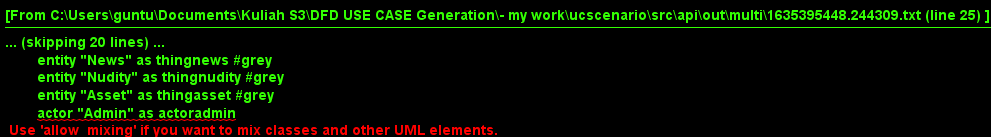

The diagram above was rendered by PlantUML. Its source (embedded in the PNG):
@startuml
	skinparam defaultTextAlignment center
	skinparam monochrome true

	entity "Video" as thingvideo
	entity "Segment" as thingsegment
	entity "Topic" as thingtopic
	entity "Quick Assessment" as thingquickassessment
	entity "Upload" as thingupload
	entity "Audio Material" as thingaudiomaterial
	entity "Content" as thingcontent
	entity "Search" as thingsearch
	entity "Copyright Infringement" as thingcopyrightinfringement #grey
	entity "Ingested Content" as thingingestedcontent
	entity "Information" as thinginformation #grey
	entity "Metadata" as thingmetadata
	entity "Tag" as thingtag
	entity "Highlevel" as thinghighlevel
	entity "Article" as thingarticle
	entity "Quality Aspect" as thingqualityaspect
	entity "News" as thingnews #grey
	entity "Nudity" as thingnudity #grey
	entity "Asset" as thingasset #grey
	actor "Admin" as actoradmin
	circle "Segmentation" as thingsegmentation
	circle "Summary" as thingsummary
	boundary "Content" as thingcontentusesearchadmin #grey
	boundary "Video\nInterface" as thingvideointerface #grey
	boundary "Segment\nInterface" as thingsegmentinterface #grey
	boundary "Aspect\nInterface" as thingaspectinterface #grey
	boundary "Upload\nInterface" as thinguploadinterface #grey
	boundary "Content\nInterface" as thingcontentinterface #grey
	boundary "Information\nInterface" as thinginformationinterface #grey
	boundary "Infringement\nInterface" as thinginfringementinterface #grey
	boundary "Article\nInterface" as thingarticleinterface #grey
	control "See Segmentation\nOf Videos" as controlseesegmentation
	control "Validate Segmentation\nOf Videos" as controlvalidatesegmentation
	control "Edit Segmentation\nOf Videos" as controleditsegmentation
	control "Annotate News\nVideo Segments" as controlannotatenewsvideosegments
	control "Extract A\nTopic For\nEach Segment" as controlextracttopicsegment
	control "Filter Videos\nOn Quality\nAspects" as controlfiltervideo
	control "Filter Videos\nOn" as controlfiltervideoV
	control "V" as controlV
	control "Rank Videos\nOn" as controlrankvideoV
	control "Rank Videos\nOn Quality\nAspects" as controlrankvideo
	control "Get A\nQuick Assessment\nAudio Material\nHas Edited\nBefore The\nUpload" as controlgetquickassessment
	control "Prefilter Nudity\nContent" as controlprefilternuditycontent
	control "Prefilter Content\nUsing Search\nOn Asset\nInformation" as controlprefiltercontentsearchassetinformation
	control "Validated The\nIngested Contents\nFor Copyright\nInfringement" as controlvalidatedingestedcontentcopyrightinfringement
	control "Prefilter" as controlprefiltercontentusesearchcontentusesearchtagadmin
	control "Use Search\nOn HighLevel\nInformation Such\nAs Tag" as controlusesearchtag
	control "Use Search\nOn HighLevel\nAsset Information\nSuch As\nMetadata" as controlusesearch
	control "See A\nSummary Of\nArticles" as controlseesummary

	thingqualityaspect <.. thingvideo
	thingnews <.. thingvideo
	thingvideo <.. thingsegment
	thingsegment <.. thingtopic
	thingaudiomaterial <.. thingquickassessment
	thingupload <.. thingquickassessment
	thingupload <.. thingaudiomaterial
	thingsearch <.. thingcontent
	thingnudity <.. thingcontent
	thinghighlevel <.. thingsearch
	thinginformation <.. thingsearch
	thingcopyrightinfringement <.. thingingestedcontent
	thingasset <.. thinginformation
	thingmetadata <.. thinginformation
	thingvideo *-- thingsegmentation
	thingarticle *-- thingsummary
	actoradmin --- thingcontentusesearchadmin
	actoradmin --- thingvideointerface
	actoradmin --- thingsegmentinterface
	actoradmin --- thingaspectinterface
	actoradmin --- thinguploadinterface
	actoradmin --- thingcontentinterface
	actoradmin --- thinginformationinterface
	actoradmin --- thinginfringementinterface
	actoradmin --- thingarticleinterface
	thingsegmentation --- controlseesegmentation
	thingvideo --- controlseesegmentation
	thingvideointerface --> controlseesegmentation
	thingsegmentation --- controlvalidatesegmentation
	thingvideo --- controlvalidatesegmentation
	thingvideointerface --> controlvalidatesegmentation
	thingsegmentation --- controleditsegmentation
	thingvideo --- controleditsegmentation
	thingvideointerface --> controleditsegmentation
	thingvideointerface --> controlannotatenewsvideosegments
	thingsegment --- controlannotatenewsvideosegments
	thingtopic --- controlextracttopicsegment
	thingsegment --- controlextracttopicsegment
	thingsegmentinterface --> controlextracttopicsegment
	thingqualityaspect --- controlfiltervideo
	thingaspectinterface --> controlfiltervideo
	thingvideo --- controlfiltervideo
	thingvideointerface --> controlfiltervideoV
	thingvideo --- controlfiltervideoV
	controlfiltervideoV --> controlV
	controlrankvideoV --> controlV
	thingvideointerface --> controlV
	thingvideointerface --> controlrankvideoV
	thingvideo --- controlrankvideoV
	thingvideo --- controlrankvideo
	thingaspectinterface --> controlrankvideo
	thingqualityaspect --- controlrankvideo
	thingquickassessment --- controlgetquickassessment
	thingaudiomaterial --- controlgetquickassessment
	thingupload --- controlgetquickassessment
	thinguploadinterface --> controlgetquickassessment
	thingcontentinterface --> controlprefilternuditycontent
	thingcontent --- controlprefilternuditycontent
	thingcontent --- controlprefiltercontentsearchassetinformation
	thingsearch --- controlprefiltercontentsearchassetinformation
	thinginformationinterface --> controlprefiltercontentsearchassetinformation
	thinginformation --- controlprefiltercontentsearchassetinformation
	thingingestedcontent --- controlvalidatedingestedcontentcopyrightinfringement
	thingcopyrightinfringement --- controlvalidatedingestedcontentcopyrightinfringement
	thinginfringementinterface --> controlvalidatedingestedcontentcopyrightinfringement
	thingcontentusesearchadmin --> controlprefiltercontentusesearchcontentusesearchtagadmin
	controlprefiltercontentusesearchcontentusesearchtagadmin --> controlusesearchtag
	thingtag --- controlusesearchtag
	thinginformation --- controlusesearchtag
	thingsearch --- controlusesearchtag
	thinghighlevel --- controlusesearchtag
	thingcontentusesearchadmin --> controlusesearchtag
	thingcontentusesearchadmin --> controlusesearch
	thinghighlevel --- controlusesearch
	thingmetadata --- controlusesearch
	thingsearch --- controlusesearch
	controlprefiltercontentusesearchcontentusesearchtagadmin --> controlusesearch
	thinginformation --- controlusesearch
	thingsummary --- controlseesummary
	thingarticle --- controlseesummary
	thingarticleinterface --> controlseesummary

@enduml